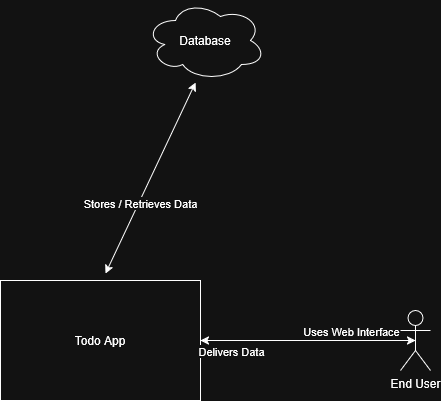

The diagram above was exported from draw.io. Its source (the exported page's mxGraphModel, read from the mxfile embedded in the PNG):
<mxGraphModel dx="1426" dy="779" grid="1" gridSize="10" guides="1" tooltips="1" connect="1" arrows="1" fold="1" page="1" pageScale="1" pageWidth="850" pageHeight="1100" math="0" shadow="0">
  <root>
    <mxCell id="0" />
    <mxCell id="1" parent="0" />
    <mxCell id="W2fC4Rv6lz1Dq3us60nG-1" value="&lt;div&gt;Todo App&lt;/div&gt;" style="rounded=0;whiteSpace=wrap;html=1;" parent="1" vertex="1">
      <mxGeometry x="220" y="410" width="200" height="120" as="geometry" />
    </mxCell>
    <mxCell id="W2fC4Rv6lz1Dq3us60nG-2" value="&lt;div&gt;End User&lt;/div&gt;" style="shape=umlActor;verticalLabelPosition=bottom;verticalAlign=top;html=1;outlineConnect=0;" parent="1" vertex="1">
      <mxGeometry x="620" y="440" width="30" height="60" as="geometry" />
    </mxCell>
    <mxCell id="W2fC4Rv6lz1Dq3us60nG-4" value="&lt;div&gt;Database&lt;/div&gt;" style="ellipse;shape=cloud;whiteSpace=wrap;html=1;" parent="1" vertex="1">
      <mxGeometry x="365" y="130" width="120" height="80" as="geometry" />
    </mxCell>
    <mxCell id="W2fC4Rv6lz1Dq3us60nG-6" value="" style="endArrow=classic;startArrow=classic;html=1;rounded=0;exitX=1;exitY=0.5;exitDx=0;exitDy=0;entryX=0.5;entryY=0.5;entryDx=0;entryDy=0;entryPerimeter=0;" parent="1" source="W2fC4Rv6lz1Dq3us60nG-1" target="W2fC4Rv6lz1Dq3us60nG-2" edge="1">
      <mxGeometry width="50" height="50" relative="1" as="geometry">
        <mxPoint x="400" y="430" as="sourcePoint" />
        <mxPoint x="620" y="470" as="targetPoint" />
      </mxGeometry>
    </mxCell>
    <mxCell id="W2fC4Rv6lz1Dq3us60nG-7" value="&lt;div&gt;Uses Web Interface&lt;/div&gt;" style="edgeLabel;html=1;align=center;verticalAlign=middle;resizable=0;points=[];" parent="W2fC4Rv6lz1Dq3us60nG-6" vertex="1" connectable="0">
      <mxGeometry x="0.4419" y="-2" relative="1" as="geometry">
        <mxPoint x="-5" y="-12" as="offset" />
      </mxGeometry>
    </mxCell>
    <mxCell id="W2fC4Rv6lz1Dq3us60nG-8" value="Delivers Data" style="edgeLabel;html=1;align=center;verticalAlign=middle;resizable=0;points=[];" parent="W2fC4Rv6lz1Dq3us60nG-6" vertex="1" connectable="0">
      <mxGeometry x="-0.4791" y="-4" relative="1" as="geometry">
        <mxPoint x="-26" y="6" as="offset" />
      </mxGeometry>
    </mxCell>
    <mxCell id="W2fC4Rv6lz1Dq3us60nG-9" value="" style="endArrow=classic;startArrow=classic;html=1;rounded=0;entryX=0.417;entryY=1.025;entryDx=0;entryDy=0;entryPerimeter=0;exitX=0.525;exitY=-0.058;exitDx=0;exitDy=0;exitPerimeter=0;" parent="1" source="W2fC4Rv6lz1Dq3us60nG-1" target="W2fC4Rv6lz1Dq3us60nG-4" edge="1">
      <mxGeometry width="50" height="50" relative="1" as="geometry">
        <mxPoint x="400" y="430" as="sourcePoint" />
        <mxPoint x="450" y="380" as="targetPoint" />
        <Array as="points" />
      </mxGeometry>
    </mxCell>
    <mxCell id="W2fC4Rv6lz1Dq3us60nG-10" value="Stores / Retrieves Data" style="edgeLabel;html=1;align=center;verticalAlign=middle;resizable=0;points=[];" parent="W2fC4Rv6lz1Dq3us60nG-9" vertex="1" connectable="0">
      <mxGeometry x="-0.2628" y="-1" relative="1" as="geometry">
        <mxPoint as="offset" />
      </mxGeometry>
    </mxCell>
  </root>
</mxGraphModel>